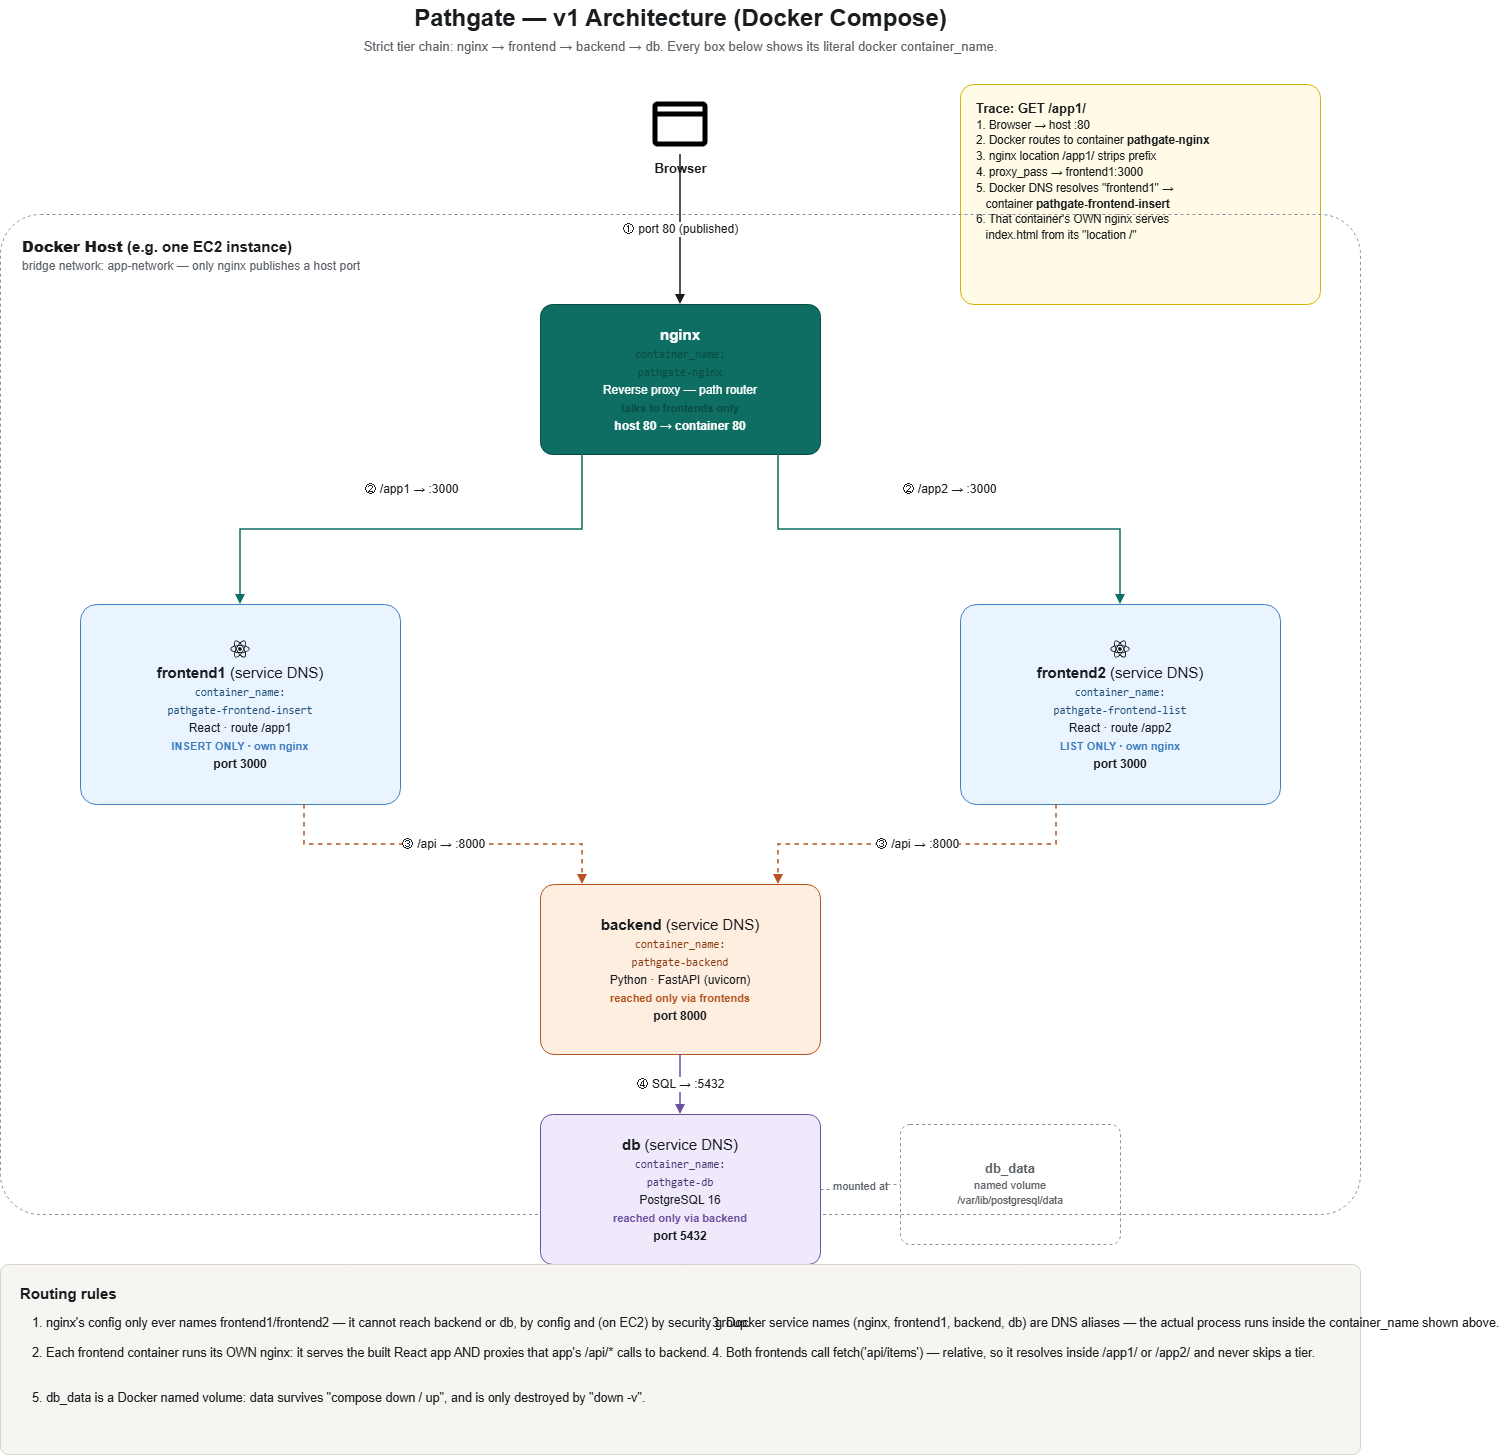

The diagram above was exported from draw.io. Its source (the exported page's mxGraphModel, read from the mxfile embedded in the PNG):
<mxGraphModel dx="1935" dy="1128" grid="1" gridSize="10" guides="1" tooltips="1" connect="1" arrows="1" fold="1" page="1" pageScale="1" pageWidth="850" pageHeight="1100" math="0" shadow="0">
  <root>
    <mxCell id="0" />
    <mxCell id="1" parent="0" />
    <mxCell id="hKsAcuUOY2BeK8khoO7Z-1" parent="1" style="text;html=1;align=center;verticalAlign=middle;fontSize=24;fontStyle=1;fontColor=#1a1d1f;" value="Pathgate — v1 Architecture (Docker Compose)" vertex="1">
      <mxGeometry height="36" width="720" x="360" y="40" as="geometry" />
    </mxCell>
    <mxCell id="hKsAcuUOY2BeK8khoO7Z-2" parent="1" style="text;html=1;align=center;verticalAlign=middle;fontSize=13;fontColor=#5b6167;" value="Strict tier chain: nginx → frontend → backend → db. Every box below shows its literal docker container_name." vertex="1">
      <mxGeometry height="24" width="820" x="310" y="74" as="geometry" />
    </mxCell>
    <mxCell id="hKsAcuUOY2BeK8khoO7Z-3" parent="1" style="shape=image;html=1;verticalAlign=top;verticalLabelPosition=bottom;labelBackgroundColor=none;imageAspect=0;aspect=fixed;image=https://icons.diagrams.net/icon-cache1/Basic-2519/browser-809.svg;fontSize=13;fontStyle=1;fontColor=#1a1d1f;" value="Browser" vertex="1">
      <mxGeometry height="60" width="60" x="690" y="134" as="geometry" />
    </mxCell>
    <mxCell id="hKsAcuUOY2BeK8khoO7Z-4" parent="1" style="rounded=1;whiteSpace=wrap;html=1;align=left;verticalAlign=top;fillColor=#fffbe6;strokeColor=#d4b106;fontColor=#1a1d1f;fontSize=13;spacingLeft=14;spacingTop=10;arcSize=6;" value="&lt;b&gt;Trace: GET /app1/&lt;/b&gt;&lt;br&gt;&lt;font style=&quot;font-size:11.5px&quot;&gt;1. Browser → host :80&lt;br&gt;2. Docker routes to container &lt;b&gt;pathgate-nginx&lt;/b&gt;&lt;br&gt;3. nginx location /app1/ strips prefix&lt;br&gt;4. proxy_pass → frontend1:3000&lt;br&gt;5. Docker DNS resolves &quot;frontend1&quot; →&lt;br&gt;&amp;nbsp;&amp;nbsp;&amp;nbsp;container &lt;b&gt;pathgate-frontend-insert&lt;/b&gt;&lt;br&gt;6. That container's OWN nginx serves&lt;br&gt;&amp;nbsp;&amp;nbsp;&amp;nbsp;index.html from its &quot;location /&quot;&lt;/font&gt;" vertex="1">
      <mxGeometry height="220" width="360" x="1000" y="124" as="geometry" />
    </mxCell>
    <mxCell id="hKsAcuUOY2BeK8khoO7Z-5" parent="1" style="rounded=1;dashed=1;arcSize=4;strokeColor=#8a8f96;fillColor=none;verticalAlign=top;align=left;fontSize=15;fontStyle=1;fontColor=#1a1d1f;spacingLeft=20;spacingTop=16;html=1;" value="&lt;b&gt;Docker Host&lt;/b&gt; (e.g. one EC2 instance)&lt;br&gt;&lt;font style=&quot;font-size:12px;font-weight:normal;color:#5b6167&quot;&gt;bridge network: app-network — only nginx publishes a host port&lt;/font&gt;" vertex="1">
      <mxGeometry height="1000" width="1360" x="40" y="254" as="geometry" />
    </mxCell>
    <mxCell id="hKsAcuUOY2BeK8khoO7Z-6" parent="1" style="rounded=1;whiteSpace=wrap;html=1;fillColor=#0f6e63;strokeColor=#0a4a42;fontColor=#ffffff;fontSize=15;arcSize=8;shadow=0;spacing=6;" value="&lt;b&gt;nginx&lt;/b&gt;&lt;br&gt;&lt;font style=&quot;font-size:11px;font-family:monospace;color:#0a4a42&quot;&gt;container_name:&lt;br&gt;pathgate-nginx&lt;/font&gt;&lt;br&gt;&lt;font style=&quot;font-size:12px&quot;&gt;Reverse proxy — path router&lt;/font&gt;&lt;br&gt;&lt;font style=&quot;font-size:11px;font-weight:bold;color:#0a4a42&quot;&gt;talks to frontends only&lt;/font&gt;&lt;br&gt;&lt;font style=&quot;font-size:12px;font-weight:bold&quot;&gt;host 80 → container 80&lt;/font&gt;" vertex="1">
      <mxGeometry height="150" width="280" x="580" y="344" as="geometry" />
    </mxCell>
    <mxCell id="hKsAcuUOY2BeK8khoO7Z-7" parent="1" style="rounded=1;whiteSpace=wrap;html=1;fillColor=#eaf4ff;strokeColor=#3f7fbf;fontColor=#1a1d1f;fontSize=15;arcSize=8;spacing=6;" value="&lt;img src='https://icons.diagrams.net/assets/carbon-icons/1/Logo_React.svg' width='22' height='22'/&gt;&lt;br&gt;&lt;b&gt;frontend1&lt;/b&gt; (service DNS)&lt;br&gt;&lt;font style=&quot;font-size:11px;font-family:monospace;color:#1f4e79&quot;&gt;container_name:&lt;br&gt;pathgate-frontend-insert&lt;/font&gt;&lt;br&gt;&lt;font style=&quot;font-size:12px&quot;&gt;React · route /app1&lt;/font&gt;&lt;br&gt;&lt;font style=&quot;font-size:11px;font-weight:bold;color:#3f7fbf&quot;&gt;INSERT ONLY · own nginx&lt;/font&gt;&lt;br&gt;&lt;font style=&quot;font-size:12px;font-weight:bold&quot;&gt;port 3000&lt;/font&gt;" vertex="1">
      <mxGeometry height="200" width="320" x="120" y="644" as="geometry" />
    </mxCell>
    <mxCell id="hKsAcuUOY2BeK8khoO7Z-8" parent="1" style="rounded=1;whiteSpace=wrap;html=1;fillColor=#eaf4ff;strokeColor=#3f7fbf;fontColor=#1a1d1f;fontSize=15;arcSize=8;spacing=6;" value="&lt;img src='https://icons.diagrams.net/assets/carbon-icons/1/Logo_React.svg' width='22' height='22'/&gt;&lt;br&gt;&lt;b&gt;frontend2&lt;/b&gt; (service DNS)&lt;br&gt;&lt;font style=&quot;font-size:11px;font-family:monospace;color:#1f4e79&quot;&gt;container_name:&lt;br&gt;pathgate-frontend-list&lt;/font&gt;&lt;br&gt;&lt;font style=&quot;font-size:12px&quot;&gt;React · route /app2&lt;/font&gt;&lt;br&gt;&lt;font style=&quot;font-size:11px;font-weight:bold;color:#3f7fbf&quot;&gt;LIST ONLY · own nginx&lt;/font&gt;&lt;br&gt;&lt;font style=&quot;font-size:12px;font-weight:bold&quot;&gt;port 3000&lt;/font&gt;" vertex="1">
      <mxGeometry height="200" width="320" x="1000" y="644" as="geometry" />
    </mxCell>
    <mxCell id="hKsAcuUOY2BeK8khoO7Z-9" parent="1" style="rounded=1;whiteSpace=wrap;html=1;fillColor=#fdeee0;strokeColor=#b3541e;fontColor=#1a1d1f;fontSize=15;arcSize=8;spacing=6;" value="&lt;b&gt;backend&lt;/b&gt; (service DNS)&lt;br&gt;&lt;font style=&quot;font-size:11px;font-family:monospace;color:#8a3a0f&quot;&gt;container_name:&lt;br&gt;pathgate-backend&lt;/font&gt;&lt;br&gt;&lt;font style=&quot;font-size:12px&quot;&gt;Python · FastAPI (uvicorn)&lt;/font&gt;&lt;br&gt;&lt;font style=&quot;font-size:11px;font-weight:bold;color:#b3541e&quot;&gt;reached only via frontends&lt;/font&gt;&lt;br&gt;&lt;font style=&quot;font-size:12px;font-weight:bold&quot;&gt;port 8000&lt;/font&gt;" vertex="1">
      <mxGeometry height="170" width="280" x="580" y="924" as="geometry" />
    </mxCell>
    <mxCell id="hKsAcuUOY2BeK8khoO7Z-10" parent="1" style="rounded=1;whiteSpace=wrap;html=1;fillColor=#efe9fb;strokeColor=#6b4fa0;fontColor=#1a1d1f;fontSize=15;arcSize=8;spacing=6;" value="&lt;b&gt;db&lt;/b&gt; (service DNS)&lt;br&gt;&lt;font style=&quot;font-size:11px;font-family:monospace;color:#4a3572&quot;&gt;container_name:&lt;br&gt;pathgate-db&lt;/font&gt;&lt;br&gt;&lt;font style=&quot;font-size:12px&quot;&gt;PostgreSQL 16&lt;/font&gt;&lt;br&gt;&lt;font style=&quot;font-size:11px;font-weight:bold;color:#6b4fa0&quot;&gt;reached only via backend&lt;/font&gt;&lt;br&gt;&lt;font style=&quot;font-size:12px;font-weight:bold&quot;&gt;port 5432&lt;/font&gt;" vertex="1">
      <mxGeometry height="150" width="280" x="580" y="1154" as="geometry" />
    </mxCell>
    <mxCell id="hKsAcuUOY2BeK8khoO7Z-11" parent="1" style="rounded=1;dashed=1;whiteSpace=wrap;html=1;fillColor=none;strokeColor=#8a8f96;fontColor=#5b6167;fontSize=13;arcSize=8;" value="&lt;b&gt;db_data&lt;/b&gt;&lt;br&gt;&lt;font style=&quot;font-size:11px&quot;&gt;named volume&lt;/font&gt;&lt;br&gt;&lt;font style=&quot;font-size:10.5px&quot;&gt;/var/lib/postgresql/data&lt;/font&gt;" vertex="1">
      <mxGeometry height="120" width="220" x="940" y="1164" as="geometry" />
    </mxCell>
    <mxCell id="hKsAcuUOY2BeK8khoO7Z-12" edge="1" parent="1" source="hKsAcuUOY2BeK8khoO7Z-3" style="edgeStyle=orthogonalEdgeStyle;rounded=0;html=1;fontSize=12;fontColor=#1a1d1f;labelBackgroundColor=#ffffff;strokeColor=#1a1d1f;strokeWidth=1.5;endArrow=block;exitX=0.5;exitY=1;entryX=0.5;entryY=0;" target="hKsAcuUOY2BeK8khoO7Z-6" value="① port 80 (published)">
      <mxGeometry relative="1" as="geometry" />
    </mxCell>
    <mxCell id="hKsAcuUOY2BeK8khoO7Z-13" edge="1" parent="1" source="hKsAcuUOY2BeK8khoO7Z-6" style="edgeStyle=orthogonalEdgeStyle;rounded=0;html=1;fontSize=12;fontColor=#1a1d1f;labelBackgroundColor=#ffffff;strokeColor=#0f6e63;strokeWidth=1.5;endArrow=block;exitX=0.15;exitY=1;entryX=0.5;entryY=0;" target="hKsAcuUOY2BeK8khoO7Z-7" value="② /app1 → :3000">
      <mxGeometry relative="1" as="geometry">
        <mxPoint y="-40" as="offset" />
      </mxGeometry>
    </mxCell>
    <mxCell id="hKsAcuUOY2BeK8khoO7Z-14" edge="1" parent="1" source="hKsAcuUOY2BeK8khoO7Z-6" style="edgeStyle=orthogonalEdgeStyle;rounded=0;html=1;fontSize=12;fontColor=#1a1d1f;labelBackgroundColor=#ffffff;strokeColor=#0f6e63;strokeWidth=1.5;endArrow=block;exitX=0.85;exitY=1;entryX=0.5;entryY=0;" target="hKsAcuUOY2BeK8khoO7Z-8" value="② /app2 → :3000">
      <mxGeometry relative="1" as="geometry">
        <mxPoint y="-40" as="offset" />
      </mxGeometry>
    </mxCell>
    <mxCell id="hKsAcuUOY2BeK8khoO7Z-15" edge="1" parent="1" source="hKsAcuUOY2BeK8khoO7Z-7" style="edgeStyle=orthogonalEdgeStyle;rounded=0;html=1;fontSize=12;fontColor=#1a1d1f;labelBackgroundColor=#ffffff;strokeColor=#b3541e;strokeWidth=1.5;dashed=1;endArrow=block;exitX=0.7;exitY=1;entryX=0.15;entryY=0;" target="hKsAcuUOY2BeK8khoO7Z-9" value="③ /api → :8000">
      <mxGeometry relative="1" as="geometry" />
    </mxCell>
    <mxCell id="hKsAcuUOY2BeK8khoO7Z-16" edge="1" parent="1" source="hKsAcuUOY2BeK8khoO7Z-8" style="edgeStyle=orthogonalEdgeStyle;rounded=0;html=1;fontSize=12;fontColor=#1a1d1f;labelBackgroundColor=#ffffff;strokeColor=#b3541e;strokeWidth=1.5;dashed=1;endArrow=block;exitX=0.3;exitY=1;entryX=0.85;entryY=0;" target="hKsAcuUOY2BeK8khoO7Z-9" value="③ /api → :8000">
      <mxGeometry relative="1" as="geometry" />
    </mxCell>
    <mxCell id="hKsAcuUOY2BeK8khoO7Z-17" edge="1" parent="1" source="hKsAcuUOY2BeK8khoO7Z-9" style="edgeStyle=orthogonalEdgeStyle;rounded=0;html=1;fontSize=12;fontColor=#1a1d1f;labelBackgroundColor=#ffffff;strokeColor=#6b4fa0;strokeWidth=1.5;endArrow=block;exitX=0.5;exitY=1;entryX=0.5;entryY=0;" target="hKsAcuUOY2BeK8khoO7Z-10" value="④ SQL → :5432">
      <mxGeometry relative="1" as="geometry" />
    </mxCell>
    <mxCell id="hKsAcuUOY2BeK8khoO7Z-18" edge="1" parent="1" source="hKsAcuUOY2BeK8khoO7Z-10" style="edgeStyle=orthogonalEdgeStyle;rounded=0;html=1;fontSize=11;fontColor=#5b6167;labelBackgroundColor=#ffffff;strokeColor=#8a8f96;dashed=1;endArrow=none;exitX=1;exitY=0.5;entryX=0;entryY=0.5;" target="hKsAcuUOY2BeK8khoO7Z-11" value="mounted at">
      <mxGeometry relative="1" as="geometry" />
    </mxCell>
    <mxCell id="hKsAcuUOY2BeK8khoO7Z-19" parent="1" style="rounded=1;whiteSpace=wrap;html=1;align=left;verticalAlign=top;fillColor=#f6f5f1;strokeColor=#d8d5cd;fontColor=#1a1d1f;fontSize=15;fontStyle=1;spacingLeft=18;spacingTop=14;arcSize=4;" value="Routing rules" vertex="1">
      <mxGeometry height="190" width="1360" x="40" y="1304" as="geometry" />
    </mxCell>
    <mxCell id="hKsAcuUOY2BeK8khoO7Z-20" parent="1" style="text;html=1;align=left;verticalAlign=top;fontSize=12.5;fontColor=#1a1d1f;spacing=2;" value="1. nginx's config only ever names frontend1/frontend2 — it cannot reach backend or db, by config and (on EC2) by security group." vertex="1">
      <mxGeometry height="30" width="660" x="70" y="1349" as="geometry" />
    </mxCell>
    <mxCell id="hKsAcuUOY2BeK8khoO7Z-21" parent="1" style="text;html=1;align=left;verticalAlign=top;fontSize=12.5;fontColor=#1a1d1f;spacing=2;" value="2. Each frontend container runs its OWN nginx: it serves the built React app AND proxies that app's /api/* calls to backend." vertex="1">
      <mxGeometry height="30" width="660" x="70" y="1379" as="geometry" />
    </mxCell>
    <mxCell id="hKsAcuUOY2BeK8khoO7Z-22" parent="1" style="text;html=1;align=left;verticalAlign=top;fontSize=12.5;fontColor=#1a1d1f;spacing=2;" value="3. Docker service names (nginx, frontend1, backend, db) are DNS aliases — the actual process runs inside the container_name shown above." vertex="1">
      <mxGeometry height="30" width="640" x="750" y="1349" as="geometry" />
    </mxCell>
    <mxCell id="hKsAcuUOY2BeK8khoO7Z-23" parent="1" style="text;html=1;align=left;verticalAlign=top;fontSize=12.5;fontColor=#1a1d1f;spacing=2;" value="4. Both frontends call fetch('api/items') — relative, so it resolves inside /app1/ or /app2/ and never skips a tier." vertex="1">
      <mxGeometry height="30" width="640" x="750" y="1379" as="geometry" />
    </mxCell>
    <mxCell id="hKsAcuUOY2BeK8khoO7Z-24" parent="1" style="text;html=1;align=left;verticalAlign=top;fontSize=12.5;fontColor=#1a1d1f;spacing=2;" value="5. db_data is a Docker named volume: data survives &quot;compose down / up&quot;, and is only destroyed by &quot;down -v&quot;." vertex="1">
      <mxGeometry height="30" width="1250" x="70" y="1424" as="geometry" />
    </mxCell>
  </root>
</mxGraphModel>